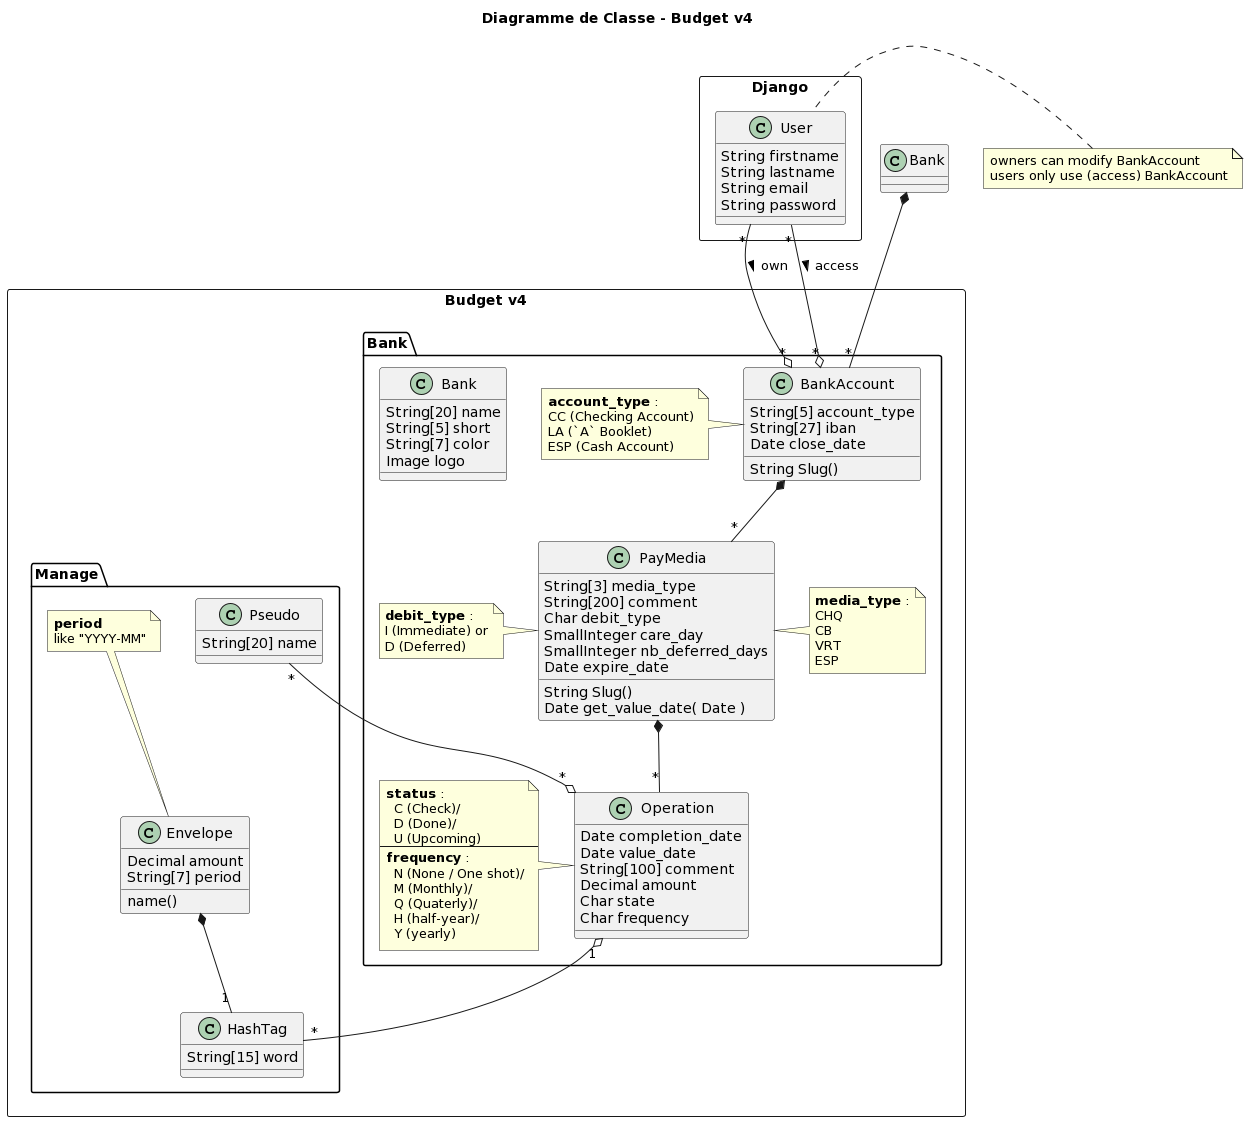

The diagram above was rendered by PlantUML. Its source (embedded in the PNG):
@startuml
title Diagramme de Classe - Budget v4
'left to right direction

rectangle Django {
  class User {
    String firstname
    String lastname
    String email
    String password
  }
}

rectangle "Budget v4" {
  package "Bank" {

    class Bank {
      String[20] name
      String[5] short
      String[7] color
      Image logo
    }

    class BankAccount {
      String[5] account_type
      String[27] iban
      Date close_date
      String Slug()
    }

    note left of BankAccount
      <b>account_type</b> :
      CC (Checking Account)
      LA (`A` Booklet)
      ESP (Cash Account)
    end note

    class PayMedia {
      String[3] media_type
      String[200] comment
      Char debit_type
      SmallInteger care_day
      SmallInteger nb_deferred_days
      Date expire_date
      String Slug()
      Date get_value_date( Date )
    }

    note right of PayMedia
      <b>media_type</b> :
      CHQ
      CB
      VRT
      ESP
    end note

    note left of PayMedia
      <b>debit_type</b> :
      I (Immediate) or
      D (Deferred)
    end note

    class Operation {
      Date completion_date
      Date value_date
      String[100] comment
      Decimal amount
      Char state
      Char frequency
    }


    note left of Operation
      <b>status</b> :
        C (Check)/
        D (Done)/
        U (Upcoming)
      ----
      <b>frequency</b> :
        N (None / One shot)/
        M (Monthly)/
        Q (Quaterly)/
        H (half-year)/
        Y (yearly)
    end note


  }

  package "Manage" {
    class Envelope {
      Decimal amount
      String[7] period
      name()
    }

    note top of Envelope
      <b>period</b>
      like "YYYY-MM"
    end note

    class HashTag {
      String[15] word
    }

    class Pseudo {
      String[20] name
    }
  }
}

User "*" --o "*" BankAccount : > own
User "*" --o "*" BankAccount : > access

note left of User
  owners can modify BankAccount
  users only use (access) BankAccount
end note

Bank *-- "*" BankAccount
BankAccount *-- "*" PayMedia
PayMedia  *-- "*" Operation


Envelope *-- "1" HashTag
Operation "1" o-- "*" HashTag
Pseudo "*" --o "*" Operation
@enduml